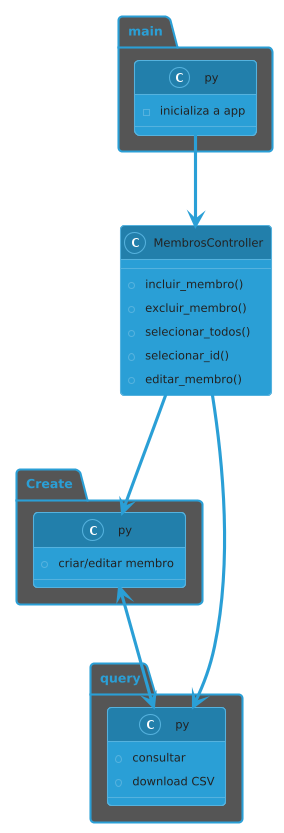

The diagram above was rendered by PlantUML. Its source (embedded in the PNG):
@startuml
!theme cyborg
!define RECTANGLE class

RECTANGLE main.py {
    - inicializa a app
}

RECTANGLE MembrosController {
    + incluir_membro()
    + excluir_membro()
    + selecionar_todos()
    + selecionar_id()
    + editar_membro()
}

RECTANGLE Create.py {
    + criar/editar membro
}

RECTANGLE query.py {
    + consultar
    + download CSV
}

main.py --> MembrosController : usa
MembrosController --> Create.py : usa
MembrosController --> query.py : usa
Create.py <--> query.py : interação
@enduml